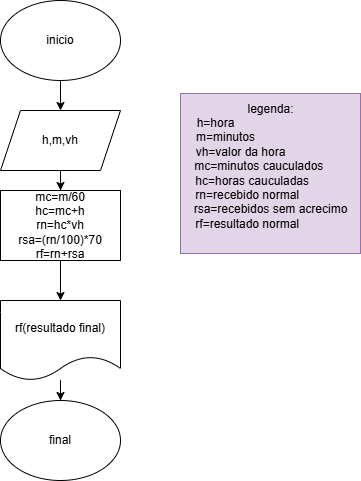

The diagram above was exported from draw.io. Its source (the exported page's mxGraphModel, read from the mxfile embedded in the PNG):
<mxGraphModel dx="880" dy="1637" grid="1" gridSize="10" guides="1" tooltips="1" connect="1" arrows="1" fold="1" page="1" pageScale="1" pageWidth="827" pageHeight="1169" math="0" shadow="0">
  <root>
    <mxCell id="0" />
    <mxCell id="1" parent="0" />
    <mxCell id="_gMbgbdy08iEcklwMcni-8" value="" style="edgeStyle=orthogonalEdgeStyle;rounded=0;orthogonalLoop=1;jettySize=auto;html=1;entryX=0.5;entryY=0;entryDx=0;entryDy=0;" edge="1" parent="1" source="_gMbgbdy08iEcklwMcni-2" target="_gMbgbdy08iEcklwMcni-3">
      <mxGeometry relative="1" as="geometry">
        <Array as="points" />
      </mxGeometry>
    </mxCell>
    <mxCell id="_gMbgbdy08iEcklwMcni-2" value="h,m,vh" style="shape=parallelogram;perimeter=parallelogramPerimeter;whiteSpace=wrap;html=1;fixedSize=1;" vertex="1" parent="1">
      <mxGeometry x="370" y="30" width="120" height="60" as="geometry" />
    </mxCell>
    <mxCell id="_gMbgbdy08iEcklwMcni-10" value="" style="edgeStyle=orthogonalEdgeStyle;rounded=0;orthogonalLoop=1;jettySize=auto;html=1;" edge="1" parent="1" source="_gMbgbdy08iEcklwMcni-3" target="_gMbgbdy08iEcklwMcni-4">
      <mxGeometry relative="1" as="geometry" />
    </mxCell>
    <mxCell id="_gMbgbdy08iEcklwMcni-3" value="mc=m/60&lt;div&gt;hc=mc+h&lt;/div&gt;&lt;div&gt;rn=hc*vh&lt;/div&gt;&lt;div&gt;rsa=(rn/100)*70&lt;/div&gt;&lt;div&gt;rf=rn+rsa&lt;/div&gt;" style="rounded=0;whiteSpace=wrap;html=1;" vertex="1" parent="1">
      <mxGeometry x="370" y="110" width="120" height="70" as="geometry" />
    </mxCell>
    <mxCell id="_gMbgbdy08iEcklwMcni-11" value="" style="edgeStyle=orthogonalEdgeStyle;rounded=0;orthogonalLoop=1;jettySize=auto;html=1;" edge="1" parent="1" source="_gMbgbdy08iEcklwMcni-4" target="_gMbgbdy08iEcklwMcni-5">
      <mxGeometry relative="1" as="geometry" />
    </mxCell>
    <mxCell id="_gMbgbdy08iEcklwMcni-4" value="rf(resultado final)" style="shape=document;whiteSpace=wrap;html=1;boundedLbl=1;" vertex="1" parent="1">
      <mxGeometry x="370" y="220" width="120" height="80" as="geometry" />
    </mxCell>
    <mxCell id="_gMbgbdy08iEcklwMcni-5" value="final" style="ellipse;whiteSpace=wrap;html=1;" vertex="1" parent="1">
      <mxGeometry x="370" y="320" width="120" height="80" as="geometry" />
    </mxCell>
    <mxCell id="_gMbgbdy08iEcklwMcni-12" value="" style="edgeStyle=orthogonalEdgeStyle;rounded=0;orthogonalLoop=1;jettySize=auto;html=1;" edge="1" parent="1" source="_gMbgbdy08iEcklwMcni-6" target="_gMbgbdy08iEcklwMcni-2">
      <mxGeometry relative="1" as="geometry" />
    </mxCell>
    <mxCell id="_gMbgbdy08iEcklwMcni-6" value="inicio" style="ellipse;whiteSpace=wrap;html=1;" vertex="1" parent="1">
      <mxGeometry x="370" y="-80" width="120" height="80" as="geometry" />
    </mxCell>
    <mxCell id="_gMbgbdy08iEcklwMcni-13" value="legenda:&lt;div&gt;h=hora&amp;nbsp; &amp;nbsp; &amp;nbsp; &amp;nbsp; &amp;nbsp; &amp;nbsp; &amp;nbsp; &amp;nbsp; &amp;nbsp; &amp;nbsp; &amp;nbsp; &amp;nbsp; &amp;nbsp; &amp;nbsp; &amp;nbsp; &amp;nbsp; &amp;nbsp;&lt;/div&gt;&lt;div&gt;m=minutos&amp;nbsp; &amp;nbsp; &amp;nbsp; &amp;nbsp; &amp;nbsp; &amp;nbsp; &amp;nbsp; &amp;nbsp; &amp;nbsp; &amp;nbsp; &amp;nbsp; &amp;nbsp; &amp;nbsp; &amp;nbsp;&lt;/div&gt;&lt;div&gt;vh=valor da hora&amp;nbsp; &amp;nbsp; &amp;nbsp; &amp;nbsp; &amp;nbsp; &amp;nbsp; &amp;nbsp; &amp;nbsp; &amp;nbsp;&amp;nbsp;&lt;/div&gt;&lt;div&gt;mc=minutos cauculados&amp;nbsp; &amp;nbsp; &amp;nbsp; &amp;nbsp;&lt;/div&gt;&lt;div&gt;hc=horas cauculadas&amp;nbsp; &amp;nbsp; &amp;nbsp; &amp;nbsp; &amp;nbsp; &amp;nbsp;&lt;/div&gt;&lt;div&gt;rn=recebido normal&amp;nbsp; &amp;nbsp; &amp;nbsp; &amp;nbsp; &amp;nbsp; &amp;nbsp; &amp;nbsp;&amp;nbsp;&lt;/div&gt;&lt;div&gt;rsa=recebidos sem acrecimo&lt;/div&gt;&lt;div&gt;rf=resultado normal&amp;nbsp; &amp;nbsp; &amp;nbsp; &amp;nbsp; &amp;nbsp; &amp;nbsp; &amp;nbsp;&amp;nbsp;&lt;/div&gt;&lt;div&gt;&lt;br&gt;&lt;/div&gt;" style="text;html=1;align=center;verticalAlign=middle;resizable=0;points=[];autosize=1;strokeColor=#9673a6;fillColor=#e1d5e7;" vertex="1" parent="1">
      <mxGeometry x="550" y="13" width="180" height="160" as="geometry" />
    </mxCell>
  </root>
</mxGraphModel>